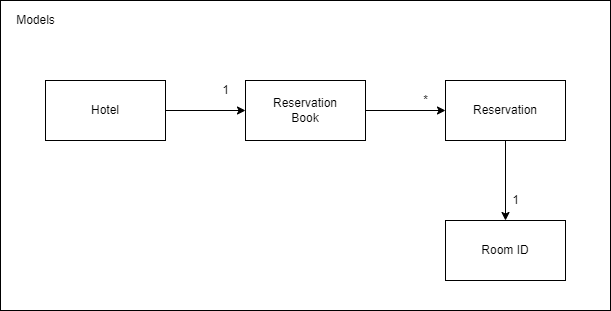

The diagram above was exported from draw.io. Its source (the exported page's mxGraphModel, read from the mxfile embedded in the PNG):
<mxGraphModel dx="1151" dy="637" grid="1" gridSize="10" guides="1" tooltips="1" connect="1" arrows="1" fold="1" page="1" pageScale="1" pageWidth="827" pageHeight="1169" math="0" shadow="0">
  <root>
    <mxCell id="0" />
    <mxCell id="1" parent="0" />
    <mxCell id="7F4-y1A-IrlKwm-9uTWC-16" value="" style="rounded=0;whiteSpace=wrap;html=1;labelBackgroundColor=default;" vertex="1" parent="1">
      <mxGeometry x="150" y="310" width="610" height="310" as="geometry" />
    </mxCell>
    <mxCell id="7F4-y1A-IrlKwm-9uTWC-3" value="" style="edgeStyle=orthogonalEdgeStyle;rounded=0;orthogonalLoop=1;jettySize=auto;html=1;" edge="1" parent="1" source="7F4-y1A-IrlKwm-9uTWC-1" target="7F4-y1A-IrlKwm-9uTWC-2">
      <mxGeometry relative="1" as="geometry" />
    </mxCell>
    <mxCell id="7F4-y1A-IrlKwm-9uTWC-1" value="Hotel" style="rounded=0;whiteSpace=wrap;html=1;" vertex="1" parent="1">
      <mxGeometry x="195" y="390" width="120" height="60" as="geometry" />
    </mxCell>
    <mxCell id="7F4-y1A-IrlKwm-9uTWC-5" value="" style="edgeStyle=orthogonalEdgeStyle;rounded=0;orthogonalLoop=1;jettySize=auto;html=1;" edge="1" parent="1" source="7F4-y1A-IrlKwm-9uTWC-2" target="7F4-y1A-IrlKwm-9uTWC-4">
      <mxGeometry relative="1" as="geometry" />
    </mxCell>
    <mxCell id="7F4-y1A-IrlKwm-9uTWC-2" value="Reservation&lt;br&gt;Book" style="whiteSpace=wrap;html=1;rounded=0;" vertex="1" parent="1">
      <mxGeometry x="395" y="390" width="120" height="60" as="geometry" />
    </mxCell>
    <mxCell id="7F4-y1A-IrlKwm-9uTWC-7" value="" style="edgeStyle=orthogonalEdgeStyle;rounded=0;orthogonalLoop=1;jettySize=auto;html=1;" edge="1" parent="1" source="7F4-y1A-IrlKwm-9uTWC-4" target="7F4-y1A-IrlKwm-9uTWC-6">
      <mxGeometry relative="1" as="geometry" />
    </mxCell>
    <mxCell id="7F4-y1A-IrlKwm-9uTWC-4" value="Reservation" style="whiteSpace=wrap;html=1;rounded=0;" vertex="1" parent="1">
      <mxGeometry x="595" y="390" width="120" height="60" as="geometry" />
    </mxCell>
    <mxCell id="7F4-y1A-IrlKwm-9uTWC-6" value="Room ID" style="whiteSpace=wrap;html=1;rounded=0;" vertex="1" parent="1">
      <mxGeometry x="595" y="530" width="120" height="60" as="geometry" />
    </mxCell>
    <mxCell id="7F4-y1A-IrlKwm-9uTWC-13" value="1" style="text;html=1;align=center;verticalAlign=middle;resizable=0;points=[];autosize=1;strokeColor=none;fillColor=none;labelBackgroundColor=default;" vertex="1" parent="1">
      <mxGeometry x="655" y="500" width="20" height="20" as="geometry" />
    </mxCell>
    <mxCell id="7F4-y1A-IrlKwm-9uTWC-14" value="*" style="text;html=1;align=center;verticalAlign=middle;resizable=0;points=[];autosize=1;strokeColor=none;fillColor=none;labelBackgroundColor=default;" vertex="1" parent="1">
      <mxGeometry x="565" y="400" width="20" height="20" as="geometry" />
    </mxCell>
    <mxCell id="7F4-y1A-IrlKwm-9uTWC-15" value="1" style="text;html=1;align=center;verticalAlign=middle;resizable=0;points=[];autosize=1;strokeColor=none;fillColor=none;labelBackgroundColor=default;" vertex="1" parent="1">
      <mxGeometry x="365" y="390" width="20" height="20" as="geometry" />
    </mxCell>
    <mxCell id="7F4-y1A-IrlKwm-9uTWC-18" value="Models" style="text;html=1;align=center;verticalAlign=middle;resizable=0;points=[];autosize=1;strokeColor=none;fillColor=none;" vertex="1" parent="1">
      <mxGeometry x="160" y="320" width="50" height="20" as="geometry" />
    </mxCell>
  </root>
</mxGraphModel>